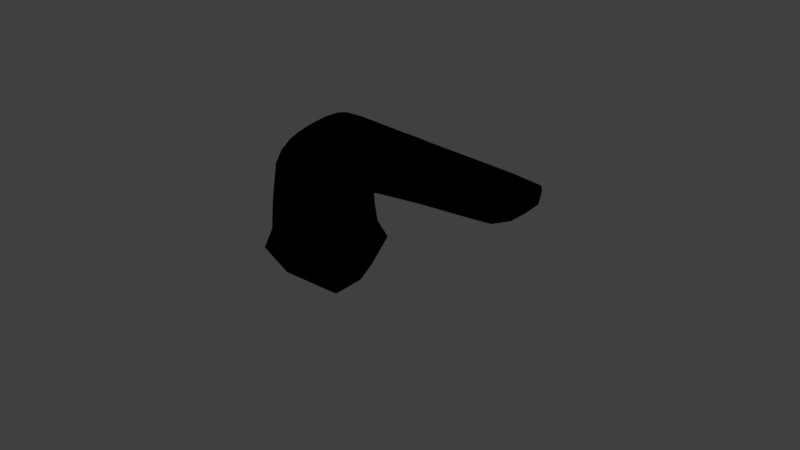 # Source: tub.blend  (saved by Blender 2.79.0; exported with 4.5.12 LTS)
import bpy
from mathutils import Matrix  # noqa: F401  (used for matrix-valued properties, if any)

bpy.ops.wm.read_factory_settings(use_empty=True)
scene = bpy.context.scene
scene.name = 'Scene'

# ---- collections
col_collection_1 = bpy.data.collections.new('Collection 1'); scene.collection.children.link(col_collection_1)

# ---- materials (node trees are filled in below, after node groups)
mat_material_002 = bpy.data.materials.new('Material.002')
mat_material_002.alpha_threshold = 0.0
mat_material_002.roughness = 0.5
mat_chrome = bpy.data.materials.new('chrome')
mat_chrome.alpha_threshold = 0.0
mat_chrome.diffuse_color = (0.0, 0.0, 0.0, 1.0)
mat_chrome.roughness = 0.5
mat_chrome.specular_intensity = 1.0
mat_material_001 = bpy.data.materials.new('Material.001')
mat_material_001.alpha_threshold = 0.0
mat_material_001.diffuse_color = (0.2529, 0.2529, 0.2529, 1.0)
mat_material_001.roughness = 0.5
mat_material_001.specular_intensity = 0.3187
mat_black = bpy.data.materials.new('black')
mat_black.alpha_threshold = 0.0
mat_black.diffuse_color = (0.0, 0.0, 0.0, 1.0)
mat_black.roughness = 0.5
mat_black.specular_intensity = 0.0

# ---- node groups
ng_ao_dirt_worn_masks = bpy.data.node_groups.new('ao_dirt_worn_masks', 'ShaderNodeTree')
_s = ng_ao_dirt_worn_masks.interface.new_socket(name='AO', in_out='OUTPUT', socket_type='NodeSocketColor')
_s.default_value = (0.0, 0.0, 0.0, 0.0)
_s = ng_ao_dirt_worn_masks.interface.new_socket(name='Dirt', in_out='OUTPUT', socket_type='NodeSocketFloat')
_s.min_value = 0.0
_s.max_value = 0.0
_s = ng_ao_dirt_worn_masks.interface.new_socket(name='Worn', in_out='OUTPUT', socket_type='NodeSocketFloat')
_s.min_value = 0.0
_s.max_value = 0.0
_s = ng_ao_dirt_worn_masks.interface.new_socket(name='Patina', in_out='OUTPUT', socket_type='NodeSocketFloat')
_s.min_value = 0.0
_s.max_value = 0.0
_N = ng_ao_dirt_worn_masks.nodes; _L = ng_ao_dirt_worn_masks.links
n0 = _N.new('NodeUndefined'); n0.name = 'Geometry.001'; n0.location = (-77, -212)
n1 = _N.new('NodeUndefined'); n1.name = 'Texture.003'; n1.location = (101, 194)
n2 = _N.new('NodeReroute'); n2.name = 'Reroute.003'; n2.location = (547, 226)
n2.width = 16
n2.socket_idname = 'NodeSocketFloat'
n3 = _N.new('NodeReroute'); n3.name = 'Reroute.002'; n3.location = (645, 198)
n3.width = 16
n3.socket_idname = 'NodeSocketFloat'
n4 = _N.new('NodeReroute'); n4.name = 'Reroute.001'; n4.location = (645, 187)
n4.width = 16
n4.socket_idname = 'NodeSocketFloat'
n5 = _N.new('ShaderNodeSeparateColor'); n5.name = 'Separate RGB'; n5.location = (493, 208)
n5.hide = True
n6 = _N.new('NodeGroupOutput'); n6.name = 'Group Output'; n6.location = (660, 256)
n7 = _N.new('ShaderNodeCombineColor'); n7.name = 'Combine RGB'; n7.location = (576, 236)
n7.hide = True
_L.new(n0.outputs[4], n1.inputs[0])
_L.new(n1.outputs[1], n5.inputs[0])
_L.new(n2.outputs[0], n7.inputs[0])
_L.new(n2.outputs[0], n7.inputs[1])
_L.new(n2.outputs[0], n7.inputs[2])
_L.new(n3.outputs[0], n6.inputs[1])
_L.new(n7.outputs[0], n6.inputs[0])
_L.new(n4.outputs[0], n6.inputs[2])
_L.new(n1.outputs[0], n6.inputs[3])
_L.new(n5.outputs[2], n4.inputs[0])
_L.new(n5.outputs[1], n3.inputs[0])
_L.new(n5.outputs[0], n2.inputs[0])
n6.is_active_output = True
ng_b4w_reflect_001 = bpy.data.node_groups.new('B4W_REFLECT.001', 'ShaderNodeTree')
_s = ng_b4w_reflect_001.interface.new_socket(name='Vector', in_out='OUTPUT', socket_type='NodeSocketVector')
_s.min_value = 0.0
_s.max_value = 0.0
_s = ng_b4w_reflect_001.interface.new_socket(name='View', in_out='INPUT', socket_type='NodeSocketVector')
_s.min_value = -1.0
_s.max_value = 1.0
_s = ng_b4w_reflect_001.interface.new_socket(name='Normal', in_out='INPUT', socket_type='NodeSocketVector')
_N = ng_b4w_reflect_001.nodes; _L = ng_b4w_reflect_001.links
n0 = _N.new('ShaderNodeVectorMath'); n0.name = 'Vector Math.001'; n0.location = (-380, -180)
n0.hide = True
n0.operation = 'DOT_PRODUCT'
n1 = _N.new('ShaderNodeMath'); n1.name = 'Math'; n1.location = (-240, -60)
n1.operation = 'MULTIPLY'
n1.inputs[1].default_value = 2.0
n2 = _N.new('ShaderNodeMath'); n2.name = 'Math.001'; n2.location = (-20, -160)
n2.hide = True
n2.operation = 'MULTIPLY'
n3 = _N.new('ShaderNodeMath'); n3.name = 'Math.002'; n3.location = (-20, -200)
n3.hide = True
n3.operation = 'MULTIPLY'
n4 = _N.new('ShaderNodeMath'); n4.name = 'Math.003'; n4.location = (-20, -240)
n4.hide = True
n4.operation = 'MULTIPLY'
n5 = _N.new('ShaderNodeSeparateColor'); n5.name = 'Separate RGB'; n5.location = (-240, -240)
n5.width = 100
n5.hide = True
n6 = _N.new('ShaderNodeCombineColor'); n6.name = 'Combine RGB'; n6.location = (100, -200)
n6.width = 100
n6.hide = True
n7 = _N.new('NodeGroupInput'); n7.name = 'Group Input.001'; n7.location = (-960, 20)
n8 = _N.new('ShaderNodeVectorMath'); n8.name = 'Vector Math'; n8.location = (220, -60)
n8.hide = True
n8.operation = 'SUBTRACT'
n9 = _N.new('NodeGroupOutput'); n9.name = 'Group Output.001'; n9.location = (340, -20)
n10 = _N.new('NodeReroute'); n10.name = 'Reroute'; n10.location = (-431, -12)
n10.width = 16
n10.socket_idname = 'NodeSocketVector'
n11 = _N.new('ShaderNodeMapping'); n11.name = 'Mapping'; n11.location = (-720, -220)
n11.vector_type = 'VECTOR'
n11.inputs[3].default_value = (-1.0, -1.0, -1.0)
n12 = _N.new('ShaderNodeVectorTransform'); n12.name = 'Vector Transform'; n12.location = (-710, 142)
n12.convert_from = 'CAMERA'
n12.convert_to = 'WORLD'
_L.new(n0.outputs[1], n1.inputs[0])
_L.new(n2.outputs[0], n6.inputs[0])
_L.new(n3.outputs[0], n6.inputs[1])
_L.new(n4.outputs[0], n6.inputs[2])
_L.new(n6.outputs[0], n8.inputs[1])
_L.new(n11.outputs[0], n5.inputs[0])
_L.new(n11.outputs[0], n0.inputs[1])
_L.new(n1.outputs[0], n2.inputs[0])
_L.new(n5.outputs[0], n2.inputs[1])
_L.new(n5.outputs[1], n3.inputs[1])
_L.new(n1.outputs[0], n3.inputs[0])
_L.new(n5.outputs[2], n4.inputs[1])
_L.new(n1.outputs[0], n4.inputs[0])
_L.new(n10.outputs[0], n0.inputs[0])
_L.new(n10.outputs[0], n8.inputs[0])
_L.new(n7.outputs[1], n11.inputs[0])
_L.new(n8.outputs[0], n9.inputs[0])
_L.new(n7.outputs[0], n12.inputs[0])
_L.new(n12.outputs[0], n10.inputs[0])
n9.is_active_output = True
ng_cubemap_sharp = bpy.data.node_groups.new('cubemap_sharp', 'ShaderNodeTree')
_s = ng_cubemap_sharp.interface.new_socket(name='cubemap', in_out='OUTPUT', socket_type='NodeSocketColor')
_s = ng_cubemap_sharp.interface.new_socket(name='Normal', in_out='INPUT', socket_type='NodeSocketVector')
_s.min_value = -1.0
_s.max_value = 1.0
_N = ng_cubemap_sharp.nodes; _L = ng_cubemap_sharp.links
n0 = _N.new('NodeGroupOutput'); n0.name = 'Group Output'; n0.location = (244, 153)
n1 = _N.new('NodeUndefined'); n1.name = 'Geometry.001'; n1.location = (-285, 59)
n2 = _N.new('NodeGroupInput'); n2.name = 'Group Input'; n2.location = (-285, -214)
n3 = _N.new('ShaderNodeGroup'); n3.name = 'Group'; n3.location = (-96, -46)
n3.node_tree = ng_b4w_reflect_001
n4 = _N.new('NodeUndefined'); n4.name = 'Texture'; n4.location = (72, 179)
_L.new(n1.outputs[2], n3.inputs[0])
_L.new(n3.outputs[0], n4.inputs[0])
_L.new(n2.outputs[0], n3.inputs[1])
_L.new(n4.outputs[1], n0.inputs[0])
n0.is_active_output = True
ng_chrome_material_core = bpy.data.node_groups.new('chrome_material_core', 'ShaderNodeTree')
_s = ng_chrome_material_core.interface.new_socket(name='Color', in_out='OUTPUT', socket_type='NodeSocketColor')
_s.default_value = (0.0, 0.0, 0.0, 0.0)
_s = ng_chrome_material_core.interface.new_socket(name='Normal', in_out='OUTPUT', socket_type='NodeSocketVector')
_s.min_value = -1.0
_s.max_value = 1.0
_s = ng_chrome_material_core.interface.new_socket(name='Normal', in_out='INPUT', socket_type='NodeSocketVector')
_s.min_value = -1.0
_s.max_value = 1.0
_N = ng_chrome_material_core.nodes; _L = ng_chrome_material_core.links
n0 = _N.new('ShaderNodeRGBToBW'); n0.name = 'RGB to BW'; n0.location = (2, -55)
n0.hide = True
n1 = _N.new('ShaderNodeGroup'); n1.name = 'Group.001'; n1.location = (-217, -76)
n1.node_tree = ng_cubemap_sharp
n2 = _N.new('ShaderNodeMix'); n2.name = 'Mix'; n2.location = (200, 43)
n2.data_type = 'RGBA'
n2.inputs[6].default_value = (0.01506, 0.01506, 0.01506, 1.0)
n3 = _N.new('NodeGroupOutput'); n3.name = 'Group Output'; n3.location = (398, 28)
n4 = _N.new('NodeGroupInput'); n4.name = 'Group Input'; n4.location = (-413, 8)
_L.new(n0.outputs[0], n2.inputs[0])
_L.new(n2.outputs[2], n3.inputs[0])
_L.new(n4.outputs[0], n1.inputs[0])
_L.new(n1.outputs[0], n0.inputs[0])
_L.new(n4.outputs[0], n3.inputs[1])
_L.new(n1.outputs[0], n2.inputs[7])
n3.is_active_output = True

# ---- material node trees
mat_material_002.use_nodes = True; mat_material_002.node_tree.nodes.clear()
_N = mat_material_002.node_tree.nodes; _L = mat_material_002.node_tree.links
n0 = _N.new('NodeUndefined'); n0.name = 'Output'; n0.location = (350, 300)
n0.inputs[1].default_value = 1.0
n1 = _N.new('NodeUndefined'); n1.name = 'Extended Material'; n1.location = (136, 303)
n1.inputs[1].default_value = (1.0, 1.0, 1.0, 1.0)
n1.inputs[2].default_value = 0.8
n1.inputs[3].default_value = (0.0, 0.0, 0.0)
n1.inputs[4].default_value = (1.0, 1.0, 1.0, 1.0)
n1.inputs[5].default_value = 1.0
n1.inputs[6].default_value = 0.0
n1.inputs[7].default_value = 1.0
n1.inputs[8].default_value = 0.0
n1.inputs[9].default_value = 1.0
n1.inputs[10].default_value = 0.0
n2 = _N.new('ShaderNodeMapping'); n2.name = 'Mapping'; n2.location = (-762, 207)
n2.inputs[3].default_value = (0.8, 0.8, 1.0)
n3 = _N.new('NodeUndefined'); n3.name = 'Geometry'; n3.location = (-1018, 217)
n4 = _N.new('NodeUndefined'); n4.name = 'Texture'; n4.location = (-313, 265)
n5 = _N.new('ShaderNodeMix'); n5.name = 'Mix'; n5.location = (-93, 167)
n5.data_type = 'RGBA'
n5.inputs[0].default_value = 0.3273
n5.inputs[7].default_value = (1.0, 1.0, 1.0, 1.0)
_L.new(n1.outputs[0], n0.inputs[0])
_L.new(n2.outputs[0], n4.inputs[0])
_L.new(n3.outputs[4], n2.inputs[0])
_L.new(n5.outputs[2], n1.inputs[0])
_L.new(n4.outputs[1], n5.inputs[6])
mat_chrome.use_nodes = True; mat_chrome.node_tree.nodes.clear()
_N = mat_chrome.node_tree.nodes; _L = mat_chrome.node_tree.links
n0 = _N.new('ShaderNodeGroup'); n0.name = 'Group'; n0.location = (-672, 301)
n0.node_tree = ng_ao_dirt_worn_masks
n1 = _N.new('NodeUndefined'); n1.name = 'Material'; n1.location = (-681, 131)
n1.inputs[1].default_value = (1.0, 1.0, 1.0, 1.0)
n1.inputs[2].default_value = 1.0
n2 = _N.new('NodeReroute'); n2.name = 'Reroute.001'; n2.location = (-476, 262)
n2.width = 16
n3 = _N.new('ShaderNodeMix'); n3.name = 'Mix.001'; n3.location = (-380, 232)
n3.data_type = 'RGBA'
n3.blend_type = 'MULTIPLY'
n4 = _N.new('NodeUndefined'); n4.name = 'Output'; n4.location = (-164, 308)
n4.inputs[1].default_value = 1.0
n5 = _N.new('NodeUndefined'); n5.name = 'Geometry'; n5.location = (-1255, -28)
n6 = _N.new('ShaderNodeGroup'); n6.name = 'Group.002'; n6.location = (-1021, -79)
n6.width = 206
n6.node_tree = ng_chrome_material_core
_L.new(n3.outputs[2], n4.inputs[0])
_L.new(n2.outputs[0], n3.inputs[7])
_L.new(n1.outputs[0], n3.inputs[6])
_L.new(n6.outputs[0], n1.inputs[0])
_L.new(n0.outputs[0], n2.inputs[0])
_L.new(n5.outputs[5], n6.inputs[0])
_L.new(n6.outputs[1], n1.inputs[3])
mat_material_001.use_nodes = True; mat_material_001.node_tree.nodes.clear()
_N = mat_material_001.node_tree.nodes; _L = mat_material_001.node_tree.links
n0 = _N.new('NodeUndefined'); n0.name = 'Output'; n0.location = (300, 300)
n0.inputs[1].default_value = 1.0
n1 = _N.new('NodeUndefined'); n1.name = 'Material'; n1.location = (10, 300)
n1.inputs[0].default_value = (0.2529, 0.2529, 0.2529, 1.0)
n1.inputs[1].default_value = (1.0, 1.0, 1.0, 1.0)
n1.inputs[2].default_value = 1.0
n1.inputs[3].default_value = (0.0, 0.0, 0.0)
_L.new(n1.outputs[0], n0.inputs[0])

# ---- world
world_world = bpy.data.worlds.new('World'); scene.world = world_world
world_world.color = (0.05088, 0.05088, 0.05088)
world_world.use_sun_shadow = False
world_world.sun_shadow_jitter_overblur = 0.0
world_world.cycles.sampling_method = 'MANUAL'

# ---- lights
light_hemi = bpy.data.lights.new('Hemi', 'SUN')
light_hemi.transmission_factor = 0.0
light_hemi.angle = 0.1993
light_hemi.energy = 2.35
light_hemi.shadow_buffer_clip_start = 0.5
light_hemi.shadow_soft_size = 0.1
light_hemi.shadow_cascade_max_distance = 1000.0

# ---- meshes
me_cube_001 = bpy.data.meshes.new('Cube.001')
me_cube_001.from_pydata([(0.03629, -0.5816, 0.1975), (0.03629, -0.5171, 0.1975), (-0.03629, -0.5816, 0.1975), (-0.03629, -0.5171, 0.1975), (0.375, -0.85, -4.165e-08), (0.375, 0.85, -4.18e-08), (-0.375, -0.85, -4.165e-08), (-0.375, 0.85, -4.18e-08), (1.48e-08, -0.85, -4.165e-08), (-0.375, -1.639e-08, -4.172e-08), (-0.346, -0.04001, 0.7), (0.375, -0.85, 0.7), (0.375, 0.85, 0.7), (-0.346, 0.04004, 0.7), (-0.3055, -0.03828, 0.7), (0.2765, -0.7671, 0.7), (0.2765, 0.7672, 0.7), (-0.3055, 0.03831, 0.7), (-0.375, 0.85, 0.7), (-0.375, -0.85, 0.7), (-0.2765, 0.7672, 0.7), (-0.2765, -0.7671, 0.7), (-0.346, 0.04004, 0.8137), (-0.346, -0.04001, 0.8137), (-0.3055, 0.03831, 0.8137), (-0.3055, -0.03828, 0.8137), (-0.346, 0.04004, 0.8376), (-0.346, -0.04001, 0.8376), (-0.3055, 0.03831, 0.8376), (-0.3055, -0.03828, 0.8376), (-0.3421, 0.04004, 0.87), (-0.3421, -0.04001, 0.87), (-0.3055, 0.03831, 0.8461), (-0.3055, -0.03828, 0.8461), (-0.3297, 0.04004, 0.8857), (-0.3297, -0.04001, 0.8857), (-0.3047, 0.03831, 0.8539), (-0.3047, -0.03828, 0.8539), (-0.3037, 0.04004, 0.9046), (-0.3037, -0.04001, 0.9046), (-0.2909, 0.03831, 0.8662), (-0.2909, -0.03828, 0.8662), (-0.282, 0.04004, 0.9109), (-0.282, -0.04001, 0.9109), (-0.2809, 0.03831, 0.8705), (-0.2809, -0.03828, 0.8705), (-0.2588, 0.04004, 0.9111), (-0.2588, -0.04001, 0.9111), (-0.2663, 0.03831, 0.8713), (-0.2663, -0.03828, 0.8713), (-0.2461, 0.04004, 0.9056), (-0.2461, -0.04001, 0.9056), (-0.2536, 0.03831, 0.8658), (-0.2536, -0.03828, 0.8658), (-0.229, 0.04004, 0.8942), (-0.229, -0.04001, 0.8942), (-0.2503, 0.03831, 0.8597), (-0.2503, -0.03828, 0.8597), (-0.2153, 0.04004, 0.8539), (-0.2153, -0.04001, 0.8539), (-0.2456, 0.03831, 0.8484), (-0.2456, -0.03828, 0.8484), (-0.2555, -0.7461, 0.1975), (0.2555, -0.7461, 0.1975), (0.2555, 0.5476, 0.1975), (-0.2555, 0.5476, 0.1975), (-0.03629, -0.5816, 0.1836), (0.03629, -0.5816, 0.1836), (0.03629, -0.5171, 0.1836), (-0.03629, -0.5171, 0.1836)], [], [(0, 1, 68, 67), (19, 18, 7, 9, 6), (6, 9, 7, 5, 4, 8), (4, 5, 12, 11), (19, 6, 8, 4, 11), (7, 18, 12, 5), (15, 21, 19, 11), (16, 15, 11, 12), (20, 16, 12, 18), (17, 13, 22, 24), (63, 62, 21, 15), (64, 63, 15, 16), (65, 64, 16, 20), (62, 65, 20, 21), (10, 13, 18, 19), (17, 14, 21, 20), (14, 10, 19, 21), (13, 17, 20, 18), (23, 25, 29, 27), (14, 17, 24, 25), (10, 14, 25, 23), (13, 10, 23, 22), (26, 27, 31, 30), (22, 23, 27, 26), (24, 22, 26, 28), (25, 24, 28, 29), (32, 30, 34, 36), (28, 26, 30, 32), (29, 28, 32, 33), (27, 29, 33, 31), (35, 37, 41, 39), (33, 32, 36, 37), (31, 33, 37, 35), (30, 31, 35, 34), (40, 38, 42, 44), (34, 35, 39, 38), (36, 34, 38, 40), (37, 36, 40, 41), (45, 44, 48, 49), (41, 40, 44, 45), (39, 41, 45, 43), (38, 39, 43, 42), (47, 49, 53, 51), (43, 45, 49, 47), (42, 43, 47, 46), (44, 42, 46, 48), (52, 50, 54, 56), (46, 47, 51, 50), (48, 46, 50, 52), (49, 48, 52, 53), (55, 57, 61, 59), (53, 52, 56, 57), (51, 53, 57, 55), (50, 51, 55, 54), (61, 60, 58, 59), (54, 55, 59, 58), (56, 54, 58, 60), (57, 56, 60, 61), (0, 2, 62, 63), (1, 0, 63, 64), (3, 1, 64, 65), (2, 3, 65, 62), (67, 68, 69, 66), (1, 3, 69, 68), (2, 0, 67, 66), (3, 2, 66, 69)])
me_cube_001.polygons.foreach_set('use_smooth', [True] * 66)
me_cube_001.polygons.foreach_set('material_index', [0, 0, 0, 0, 0, 0, 0, 0, 0, 1, 0, 0, 0, 0, 0, 0, 0, 0, 1, 1, 1, 1, 1, 1, 1, 1, 1, 1, 1, 1, 1, 1, 1, 1, 1, 1, 1, 1, 1, 1, 1, 1, 1, 1, 1, 1, 1, 1, 1, 1, 1, 1, 1, 1, 1, 1, 1, 1, 0, 0, 0, 0, 0, 0, 0, 0])
_k = {(11, 19): 1.0, (11, 12): 1.0, (12, 18): 1.0, (18, 19): 1.0, (6, 19): 1.0, (7, 18): 1.0, (6, 9): 1.0, (6, 8): 1.0, (5, 7): 1.0, (4, 5): 1.0, (4, 11): 1.0, (5, 12): 1.0, (4, 8): 1.0, (7, 9): 1.0, (15, 21): 1.0, (15, 16): 1.0, (16, 20): 1.0, (20, 21): 1.0, (11, 15): 1.0, (19, 21): 1.0, (12, 16): 0.12549, (18, 20): 0.12549, (62, 63): 1.0, (63, 64): 1.0, (64, 65): 1.0, (62, 65): 1.0, (16, 64): 0.12549, (20, 65): 0.12549, (10, 13): 1.0, (14, 17): 1.0, (10, 14): 1.0, (13, 17): 1.0, (14, 21): 1.0, (22, 23): 0.01569, (24, 25): 0.01569, (23, 25): 0.01569, (22, 24): 0.01569, (13, 22): 0.43922, (17, 24): 0.43922, (14, 25): 0.43922, (10, 23): 0.43922, (26, 27): 0.01569, (28, 29): 0.01569, (27, 29): 0.01569, (26, 28): 0.01569, (25, 29): 0.01569, (23, 27): 0.01569, (22, 26): 0.01569, (24, 28): 0.01569, (30, 31): 0.01569, (32, 33): 0.01569, (31, 33): 0.01569, (30, 32): 0.01569, (27, 31): 0.01569, (26, 30): 0.01569, (28, 32): 0.01569, (29, 33): 0.01569, (34, 35): 0.01569, (36, 37): 0.01569, (35, 37): 0.01569, (34, 36): 0.01569, (30, 34): 0.01569, (32, 36): 0.01569, (33, 37): 0.01569, (31, 35): 0.01569, (38, 39): 0.01569, (40, 41): 0.01569, (39, 41): 0.01569, (38, 40): 0.01569, (37, 41): 0.01569, (35, 39): 0.01569, (34, 38): 0.01569, (36, 40): 0.01569, (42, 43): 0.01569, (44, 45): 0.01569, (43, 45): 0.01569, (42, 44): 0.01569, (38, 42): 0.01569, (40, 44): 0.01569, (41, 45): 0.01569, (39, 43): 0.01569, (46, 47): 0.01569, (48, 49): 0.01569, (47, 49): 0.01569, (46, 48): 0.01569, (44, 48): 0.01569, (45, 49): 0.01569, (43, 47): 0.01569, (42, 46): 0.01569, (50, 51): 0.01569, (52, 53): 0.01569, (51, 53): 0.01569, (50, 52): 0.01569, (49, 53): 0.01569, (47, 51): 0.01569, (46, 50): 0.01569, (48, 52): 0.01569, (54, 55): 0.01569, (56, 57): 0.01569, (55, 57): 0.01569, (54, 56): 0.01569, (50, 54): 0.01569, (52, 56): 0.01569, (53, 57): 0.01569, (51, 55): 0.01569, (58, 59): 1.0, (60, 61): 1.0, (59, 61): 1.0, (58, 60): 1.0, (57, 61): 1.0, (55, 59): 1.0, (54, 58): 1.0, (56, 60): 1.0, (0, 2): 0.39608, (0, 1): 0.39608, (1, 3): 0.39608, (2, 3): 0.39608, (66, 67): 1.0, (67, 68): 1.0, (68, 69): 1.0, (66, 69): 1.0}
me_cube_001.attributes.new('crease_edge', 'FLOAT', 'EDGE').data.foreach_set('value', [_k.get((min(e.vertices), max(e.vertices)), 0.0) for e in me_cube_001.edges])
_uv = me_cube_001.uv_layers.new(name='UVMap')
_uv.uv.foreach_set('vector', [0.4577, 0.3409, 0.4577, 0.3526, 0.4534, 0.3526, 0.4534, 0.3409, 0.6838, 0.3081, 0.6838, 0.0, 0.9007, 2.723e-06, 0.9007, 0.1541, 0.9007, 0.3081, 0.4662, 4.322e-08, 0.4662, 0.1541, 0.4662, 0.3081, 0.2333, 0.3081, 0.2333, 0.0, 0.3497, 2.161e-08, 0.6838, 0.0, 0.6838, 0.3081, 0.4662, 0.3081, 0.4662, 2.766e-06, 0.6252, 0.3081, 0.8429, 0.3082, 0.8429, 0.3761, 0.8429, 0.4441, 0.6252, 0.4441, 0.6252, 0.4441, 0.8429, 0.4441, 0.8429, 0.5801, 0.6252, 0.58, 0.2026, 0.01502, 0.03063, 0.01502, 0.0, 0.0, 0.2333, 0.0, 0.2026, 0.2931, 0.2026, 0.01502, 0.2333, 0.0, 0.2333, 0.3081, 0.03063, 0.2931, 0.2026, 0.2931, 0.2333, 0.3081, 1.854e-08, 0.3081, 0.3481, 0.3457, 0.3372, 0.3495, 0.3193, 0.3317, 0.3302, 0.328, 0.8429, 0.4045, 0.8429, 0.3119, 0.999, 0.3081, 0.999, 0.4084, 0.3115, 0.3479, 0.3115, 0.5824, 0.1564, 0.5863, 0.1564, 0.3081, 1.0, 0.4476, 1.0, 0.5402, 0.8429, 0.5443, 0.8429, 0.4441, 0.1564, 0.3119, 0.1564, 0.5465, 3.708e-08, 0.5862, 0.0, 0.3081, 0.009016, 0.1468, 0.009016, 0.1613, 1.854e-08, 0.3081, 0.0, 0.0, 0.02161, 0.161, 0.02161, 0.1471, 0.03063, 0.01502, 0.03063, 0.2931, 0.02161, 0.1471, 0.009016, 0.1468, 0.0, 0.0, 0.03063, 0.01502, 0.009016, 0.1613, 0.02161, 0.161, 0.03063, 0.2931, 1.854e-08, 0.3081, 0.3559, 0.3259, 0.3667, 0.3296, 0.363, 0.3334, 0.3521, 0.3297, 0.4333, 0.336, 0.4095, 0.336, 0.4095, 0.3154, 0.4333, 0.3154, 0.3737, 0.3081, 0.3846, 0.3119, 0.3667, 0.3296, 0.3559, 0.3259, 0.3846, 0.3081, 0.4095, 0.3081, 0.4095, 0.3287, 0.3846, 0.3287, 0.3846, 0.333, 0.4095, 0.333, 0.4095, 0.3388, 0.3846, 0.3388, 0.3846, 0.3287, 0.4095, 0.3287, 0.4095, 0.333, 0.3846, 0.333, 0.3302, 0.328, 0.3193, 0.3317, 0.3155, 0.3279, 0.3264, 0.3242, 0.4333, 0.3154, 0.4095, 0.3154, 0.4095, 0.3111, 0.4333, 0.3111, 0.3251, 0.3229, 0.3115, 0.3225, 0.3124, 0.3189, 0.3241, 0.3216, 0.3264, 0.3242, 0.3155, 0.3279, 0.3115, 0.3225, 0.3251, 0.3229, 0.4333, 0.3111, 0.4095, 0.3111, 0.4095, 0.3095, 0.4333, 0.3095, 0.3521, 0.3297, 0.363, 0.3334, 0.3616, 0.3347, 0.3481, 0.3351, 0.3489, 0.3387, 0.3606, 0.336, 0.3624, 0.3392, 0.3529, 0.344, 0.4333, 0.3095, 0.4095, 0.3095, 0.4095, 0.3081, 0.4333, 0.3081, 0.3481, 0.3351, 0.3616, 0.3347, 0.3606, 0.336, 0.3489, 0.3387, 0.3846, 0.3388, 0.4095, 0.3388, 0.4095, 0.3414, 0.3846, 0.3414, 0.3259, 0.3184, 0.3164, 0.3136, 0.3212, 0.3106, 0.3279, 0.3168, 0.4333, 0.3081, 0.4582, 0.3081, 0.4582, 0.3128, 0.4333, 0.3128, 0.3241, 0.3216, 0.3124, 0.3189, 0.3164, 0.3136, 0.3259, 0.3184, 0.4256, 0.336, 0.4256, 0.3499, 0.4211, 0.3499, 0.4211, 0.336, 0.4179, 0.336, 0.4179, 0.3499, 0.4134, 0.3499, 0.4134, 0.336, 0.4211, 0.336, 0.4211, 0.3499, 0.4179, 0.3499, 0.4179, 0.336, 0.3529, 0.344, 0.3624, 0.3392, 0.3644, 0.3408, 0.3577, 0.347, 0.4333, 0.3128, 0.4582, 0.3128, 0.4582, 0.3167, 0.4333, 0.3167, 0.3639, 0.3491, 0.3682, 0.3422, 0.3725, 0.3425, 0.3682, 0.3494, 0.3577, 0.347, 0.3644, 0.3408, 0.3682, 0.3422, 0.3639, 0.3491, 0.4333, 0.3167, 0.4582, 0.3167, 0.4582, 0.321, 0.4333, 0.321, 0.3279, 0.3168, 0.3212, 0.3106, 0.3274, 0.3084, 0.3317, 0.3154, 0.3359, 0.3151, 0.3317, 0.3081, 0.3381, 0.3084, 0.3378, 0.3157, 0.4333, 0.321, 0.4582, 0.321, 0.4582, 0.3233, 0.4333, 0.3233, 0.3317, 0.3154, 0.3274, 0.3084, 0.3317, 0.3081, 0.3359, 0.3151, 0.4134, 0.336, 0.4134, 0.3499, 0.4095, 0.3499, 0.4095, 0.336, 0.3746, 0.3492, 0.3743, 0.3419, 0.3773, 0.3406, 0.3846, 0.3442, 0.4638, 0.3081, 0.4638, 0.322, 0.4619, 0.322, 0.4619, 0.3081, 0.3682, 0.3494, 0.3725, 0.3425, 0.3743, 0.3419, 0.3746, 0.3492, 0.4333, 0.3233, 0.4582, 0.3233, 0.4582, 0.3264, 0.4333, 0.3264, 0.4428, 0.3399, 0.4428, 0.3537, 0.4333, 0.3541, 0.4333, 0.3395, 0.4534, 0.3409, 0.4534, 0.3264, 0.466, 0.3264, 0.466, 0.3409, 0.3378, 0.3157, 0.3381, 0.3084, 0.3481, 0.3134, 0.3408, 0.317, 0.4619, 0.3081, 0.4619, 0.322, 0.4582, 0.322, 0.4582, 0.3081, 0.557, 0.338, 0.5344, 0.338, 0.4662, 0.3081, 0.6252, 0.3081, 0.557, 0.3497, 0.557, 0.338, 0.6252, 0.3081, 0.6252, 0.5426, 0.5344, 0.3497, 0.557, 0.3497, 0.6252, 0.5426, 0.4662, 0.5426, 0.5344, 0.338, 0.5344, 0.3497, 0.4662, 0.5426, 0.4662, 0.3081, 0.4333, 0.3264, 0.4534, 0.3264, 0.4534, 0.3395, 0.4333, 0.3395, 0.4299, 0.336, 0.4299, 0.3492, 0.4256, 0.3492, 0.4256, 0.336, 0.4428, 0.3527, 0.4428, 0.3395, 0.4472, 0.3395, 0.4472, 0.3527, 0.4515, 0.3395, 0.4515, 0.3512, 0.4472, 0.3512, 0.4472, 0.3395])
me_cube_001.materials.append(mat_material_002)
me_cube_001.materials.append(mat_chrome)
me_cube_001.use_remesh_preserve_volume = False
me_cube_001.use_remesh_preserve_attributes = False
me_cube_001.use_mirror_vertex_groups = False
me_cube_001.update()
me_cube_005 = bpy.data.meshes.new('Cube.005')
me_cube_005.from_pydata([(0.03629, -0.5816, 0.1975), (0.03629, -0.5171, 0.1975), (-0.03629, -0.5816, 0.1975), (-0.03629, -0.5171, 0.1975), (0.375, -0.85, -4.165e-08), (0.375, 0.85, -4.18e-08), (-0.375, -0.85, -4.165e-08), (-0.375, 0.85, -4.18e-08), (1.48e-08, -0.85, -4.165e-08), (-0.375, -1.639e-08, -4.172e-08), (0.375, -0.85, 0.7), (0.375, 0.85, 0.7), (0.2765, -0.7671, 0.7), (0.2765, 0.7672, 0.7), (-0.375, 0.85, 0.7), (-0.375, -0.85, 0.7), (-0.2765, 0.7672, 0.7), (-0.2765, -0.7671, 0.7), (-0.2555, -0.7461, 0.1975), (0.2555, -0.7461, 0.1975), (0.2555, 0.5476, 0.1975), (-0.2555, 0.5476, 0.1975), (-0.03629, -0.5816, 0.1836), (0.03629, -0.5816, 0.1836), (0.03629, -0.5171, 0.1836), (-0.03629, -0.5171, 0.1836)], [], [(0, 1, 24, 23), (15, 14, 7, 9, 6), (6, 9, 7, 5, 4, 8), (4, 5, 11, 10), (15, 6, 8, 4, 10), (7, 14, 11, 5), (19, 18, 17, 12), (20, 19, 12, 13), (21, 20, 13, 16), (18, 21, 16, 17), (23, 24, 25, 22), (1, 3, 25, 24), (2, 0, 23, 22), (3, 2, 22, 25)])
me_cube_005.polygons.foreach_set('use_smooth', [True] * 14)
_k = {(10, 15): 1.0, (10, 11): 1.0, (11, 14): 1.0, (14, 15): 1.0, (6, 15): 1.0, (7, 14): 1.0, (6, 9): 1.0, (6, 8): 1.0, (5, 7): 1.0, (4, 5): 1.0, (4, 10): 1.0, (5, 11): 1.0, (4, 8): 1.0, (7, 9): 1.0, (12, 17): 1.0, (12, 13): 1.0, (13, 16): 1.0, (16, 17): 1.0, (18, 19): 1.0, (19, 20): 1.0, (20, 21): 1.0, (18, 21): 1.0, (13, 20): 0.12549, (16, 21): 0.12549, (0, 2): 0.39608, (0, 1): 0.39608, (1, 3): 0.39608, (2, 3): 0.39608, (22, 23): 1.0, (23, 24): 1.0, (24, 25): 1.0, (22, 25): 1.0}
me_cube_005.attributes.new('crease_edge', 'FLOAT', 'EDGE').data.foreach_set('value', [_k.get((min(e.vertices), max(e.vertices)), 0.0) for e in me_cube_005.edges])
_uv = me_cube_005.uv_layers.new(name='UVMap')
_uv.uv.foreach_set('vector', [0.4577, 0.3409, 0.4577, 0.3526, 0.4534, 0.3526, 0.4534, 0.3409, 0.6838, 0.3081, 0.6838, 0.0, 0.9007, 2.723e-06, 0.9007, 0.1541, 0.9007, 0.3081, 0.4662, 4.322e-08, 0.4662, 0.1541, 0.4662, 0.3081, 0.2333, 0.3081, 0.2333, 0.0, 0.3497, 2.161e-08, 0.6838, 0.0, 0.6838, 0.3081, 0.4662, 0.3081, 0.4662, 2.766e-06, 0.6252, 0.3081, 0.8429, 0.3082, 0.8429, 0.3761, 0.8429, 0.4441, 0.6252, 0.4441, 0.6252, 0.4441, 0.8429, 0.4441, 0.8429, 0.5801, 0.6252, 0.58, 0.8429, 0.4045, 0.8429, 0.3119, 0.999, 0.3081, 0.999, 0.4084, 0.3115, 0.3479, 0.3115, 0.5824, 0.1564, 0.5863, 0.1564, 0.3081, 1.0, 0.4476, 1.0, 0.5402, 0.8429, 0.5443, 0.8429, 0.4441, 0.1564, 0.3119, 0.1564, 0.5465, 3.708e-08, 0.5862, 0.0, 0.3081, 0.4333, 0.3264, 0.4534, 0.3264, 0.4534, 0.3395, 0.4333, 0.3395, 0.4299, 0.336, 0.4299, 0.3492, 0.4256, 0.3492, 0.4256, 0.336, 0.4428, 0.3527, 0.4428, 0.3395, 0.4472, 0.3395, 0.4472, 0.3527, 0.4515, 0.3395, 0.4515, 0.3512, 0.4472, 0.3512, 0.4472, 0.3395])
me_cube_005.materials.append(mat_material_002)
me_cube_005.materials.append(mat_material_001)
me_cube_005.materials.append(mat_black)
me_cube_005.use_remesh_preserve_volume = False
me_cube_005.use_remesh_preserve_attributes = False
me_cube_005.use_mirror_vertex_groups = False
me_cube_005.update()
me_cube_002 = bpy.data.meshes.new('Cube.002')
me_cube_002.from_pydata([(-0.002777, -0.005647, 0.001618), (-0.002127, -0.01046, 0.00541), (-0.01564, -0.005647, 0.001618), (-0.01945, -0.01046, 0.00541), (-0.002777, 0.005647, 0.001618), (-0.002127, 0.01046, 0.00541), (-0.01564, 0.005647, 0.001618), (-0.01945, 0.01046, 0.00541), (0.0007338, -0.01501, 0.0146), (-0.02399, -0.01501, 0.0146), (-0.02399, 0.01501, 0.0146), (0.0007338, 0.01501, 0.0146), (0.0007338, -0.01005, 0.04009), (-0.02399, -0.01501, 0.04009), (-0.02399, 0.01501, 0.04009), (0.0007338, 0.01005, 0.04009), (0.02399, -0.01005, 0.05911), (-0.01101, -0.01501, 0.05911), (-0.01101, 0.01501, 0.05911), (0.02399, 0.01005, 0.05911), (0.06152, 0.01501, 0.04574), (0.06152, -0.01501, 0.04574), (0.06152, 0.01501, 0.05347), (0.06152, -0.01501, 0.05347)], [], [(0, 1, 3, 2), (2, 3, 7, 6), (6, 7, 5, 4), (4, 5, 1, 0), (2, 6, 4, 0), (1, 5, 11, 8), (11, 10, 14, 15), (7, 3, 9, 10), (5, 7, 10, 11), (3, 1, 8, 9), (15, 14, 18, 19), (9, 8, 12, 13), (8, 11, 15, 12), (10, 9, 13, 14), (18, 17, 16, 19), (13, 12, 16, 17), (15, 19, 22, 20), (14, 13, 17, 18), (21, 20, 22, 23), (19, 16, 23, 22), (12, 15, 20, 21), (16, 12, 21, 23)])
me_cube_002.polygons.foreach_set('use_smooth', [True] * 22)
_k = {(0, 2): 1.0, (0, 1): 1.0, (1, 3): 1.0, (2, 3): 1.0, (2, 6): 1.0, (3, 7): 1.0, (6, 7): 1.0, (4, 6): 1.0, (5, 7): 1.0, (4, 5): 1.0, (0, 4): 1.0, (1, 5): 1.0, (8, 9): 0.51373, (9, 10): 0.51373, (10, 11): 0.51373, (8, 11): 0.51373, (5, 11): 1.0, (1, 8): 1.0, (3, 9): 1.0, (7, 10): 1.0, (12, 15): 1.0, (10, 14): 0.36078, (11, 15): 0.36078, (8, 12): 0.36078, (9, 13): 0.36078, (17, 18): 0.38431, (16, 19): 1.0, (14, 18): 0.92549, (15, 19): 1.0, (12, 16): 1.0, (13, 17): 0.92549, (20, 21): 0.39608, (22, 23): 0.39608, (20, 22): 0.39608, (21, 23): 0.39608}
me_cube_002.attributes.new('crease_edge', 'FLOAT', 'EDGE').data.foreach_set('value', [_k.get((min(e.vertices), max(e.vertices)), 0.0) for e in me_cube_002.edges])
me_cube_002.materials.append(mat_chrome)
me_cube_002.use_remesh_preserve_volume = False
me_cube_002.use_remesh_preserve_attributes = False
me_cube_002.use_mirror_vertex_groups = False
me_cube_002.update()

# ---- objects
ob_tub = bpy.data.objects.new('tub', me_cube_001)
ob_outline = bpy.data.objects.new('Outline', me_cube_005)
ob_cube = bpy.data.objects.new('Cube', me_cube_002)
ob_firstcord = bpy.data.objects.new('firstCord', None)
ob_firstcornercord = bpy.data.objects.new('firstCornerCord', None)
ob_fourthcord = bpy.data.objects.new('fourthCord', None)
ob_fourthcornercord = bpy.data.objects.new('fourthCornerCord', None)
ob_secondcord = bpy.data.objects.new('secondCord', None)
ob_secondcornercord = bpy.data.objects.new('secondCornerCord', None)
ob_thirdcord = bpy.data.objects.new('thirdCord', None)
ob_thirdcornercord = bpy.data.objects.new('thirdCornerCord', None)
ob_hemi = bpy.data.objects.new('Hemi', light_hemi)

# ---- transforms, parenting, visibility, modifiers, constraints
ob_tub.location = (1.665, -0.06087, 0.1433)
ob_tub.hide_render = True
ob_tub.show_bounds = True
ob_tub.show_name = True
ob_tub.lineart.crease_threshold = 0.0
_m = ob_tub.modifiers.new('Subsurf', 'SUBSURF')
_m.show_render = False
_m.uv_smooth = 'PRESERVE_CORNERS'
_m.levels = 5
_m.render_levels = 5
_m.show_only_control_edges = False
ob_outline.parent = ob_tub
ob_outline.matrix_parent_inverse = Matrix(((1.0, 0.0, 0.0, -1.665), (0.0, 1.0, 0.0, 0.06087), (0.0, 0.0, 1.0, -0.1433), (0.0, 0.0, 0.0, 1.0)))
ob_outline.location = (1.665, -0.06087, 0.1433)
ob_outline.hide_render = True
ob_outline.show_bounds = True
ob_outline.show_name = True
ob_outline.lineart.crease_threshold = 0.0
_vg = ob_outline.vertex_groups.new(name='Group')
_vg.add([4, 5, 6, 7, 10, 11, 12, 13, 14, 15, 16, 17], 1.0, 'REPLACE')
_m = ob_outline.modifiers.new('Wireframe', 'WIREFRAME')
_m.use_boundary = True
_m.use_relative_offset = True
_m.material_offset = 2
_m.vertex_group = 'Group'
ob_cube.parent = ob_tub
ob_cube.matrix_parent_inverse = Matrix(((1.0, 0.0, 0.0, -1.665), (0.0, 1.0, 0.0, 0.06087), (0.0, 0.0, 1.0, -0.1433), (0.0, 0.0, 0.0, 1.0)))
ob_cube.location = (1.349, -0.176, 0.8417)
ob_cube.lineart.crease_threshold = 0.0
_m = ob_cube.modifiers.new('Subsurf', 'SUBSURF')
_m.uv_smooth = 'PRESERVE_CORNERS'
_m.quality = 2
_m.levels = 4
_m.show_only_control_edges = False
ob_firstcord.parent = ob_tub
ob_firstcord.matrix_parent_inverse = Matrix(((1.0, 0.0, 0.0, -1.665), (0.0, 1.0, 0.0, 0.06087), (0.0, 0.0, 1.0, -0.1433), (0.0, 0.0, 0.0, 1.0)))
ob_firstcord.location = (1.29, -0.06087, 0.1433)
ob_firstcord.empty_image_offset = (0.0, 0.0)
ob_firstcord.show_name = True
ob_firstcord.lineart.crease_threshold = 0.0
ob_firstcornercord.parent = ob_tub
ob_firstcornercord.matrix_parent_inverse = Matrix(((1.0, 0.0, 0.0, -1.665), (0.0, 1.0, 0.0, 0.06087), (0.0, 0.0, 1.0, -0.1433), (0.0, 0.0, 0.0, 1.0)))
ob_firstcornercord.location = (1.29, -0.9109, 0.1433)
ob_firstcornercord.empty_image_offset = (0.0, 0.0)
ob_firstcornercord.show_name = True
ob_firstcornercord.lineart.crease_threshold = 0.0
ob_fourthcord.parent = ob_tub
ob_fourthcord.matrix_parent_inverse = Matrix(((1.0, 0.0, 0.0, -1.665), (0.0, 1.0, 0.0, 0.06087), (0.0, 0.0, 1.0, -0.1433), (0.0, 0.0, 0.0, 1.0)))
ob_fourthcord.location = (1.665, -0.9109, 0.1433)
ob_fourthcord.empty_image_offset = (0.0, 0.0)
ob_fourthcord.show_name = True
ob_fourthcord.lineart.crease_threshold = 0.0
ob_fourthcornercord.parent = ob_tub
ob_fourthcornercord.matrix_parent_inverse = Matrix(((1.0, 0.0, 0.0, -1.665), (0.0, 1.0, 0.0, 0.06087), (0.0, 0.0, 1.0, -0.1433), (0.0, 0.0, 0.0, 1.0)))
ob_fourthcornercord.location = (2.04, -0.9109, 0.1433)
ob_fourthcornercord.empty_image_offset = (0.0, 0.0)
ob_fourthcornercord.show_name = True
ob_fourthcornercord.lineart.crease_threshold = 0.0
ob_secondcord.parent = ob_tub
ob_secondcord.matrix_parent_inverse = Matrix(((1.0, 0.0, 0.0, -1.665), (0.0, 1.0, 0.0, 0.06087), (0.0, 0.0, 1.0, -0.1433), (0.0, 0.0, 0.0, 1.0)))
ob_secondcord.location = (1.665, 0.7891, 0.1433)
ob_secondcord.empty_image_offset = (0.0, 0.0)
ob_secondcord.show_name = True
ob_secondcord.lineart.crease_threshold = 0.0
ob_secondcornercord.parent = ob_tub
ob_secondcornercord.matrix_parent_inverse = Matrix(((1.0, 0.0, 0.0, -1.665), (0.0, 1.0, 0.0, 0.06087), (0.0, 0.0, 1.0, -0.1433), (0.0, 0.0, 0.0, 1.0)))
ob_secondcornercord.location = (1.29, 0.7891, 0.1433)
ob_secondcornercord.empty_image_offset = (0.0, 0.0)
ob_secondcornercord.show_name = True
ob_secondcornercord.lineart.crease_threshold = 0.0
ob_thirdcord.parent = ob_tub
ob_thirdcord.matrix_parent_inverse = Matrix(((1.0, 0.0, 0.0, -1.665), (0.0, 1.0, 0.0, 0.06087), (0.0, 0.0, 1.0, -0.1433), (0.0, 0.0, 0.0, 1.0)))
ob_thirdcord.location = (2.04, -0.06087, 0.1433)
ob_thirdcord.empty_image_offset = (0.0, 0.0)
ob_thirdcord.show_name = True
ob_thirdcord.lineart.crease_threshold = 0.0
ob_thirdcornercord.parent = ob_tub
ob_thirdcornercord.matrix_parent_inverse = Matrix(((1.0, 0.0, 0.0, -1.665), (0.0, 1.0, 0.0, 0.06087), (0.0, 0.0, 1.0, -0.1433), (0.0, 0.0, 0.0, 1.0)))
ob_thirdcornercord.location = (2.04, 0.7891, 0.1433)
ob_thirdcornercord.empty_image_offset = (0.0, 0.0)
ob_thirdcornercord.show_name = True
ob_thirdcornercord.lineart.crease_threshold = 0.0
ob_hemi.location = (1.426, -0.3328, 2.084)
ob_hemi.rotation_euler = (0.0, -0.0, 1.571)
ob_hemi.lineart.crease_threshold = 0.0

# ---- collection membership
col_collection_1.objects.link(ob_tub)
col_collection_1.objects.link(ob_outline)
col_collection_1.objects.link(ob_cube)
col_collection_1.objects.link(ob_firstcord)
col_collection_1.objects.link(ob_firstcornercord)
col_collection_1.objects.link(ob_fourthcord)
col_collection_1.objects.link(ob_fourthcornercord)
col_collection_1.objects.link(ob_secondcord)
col_collection_1.objects.link(ob_secondcornercord)
col_collection_1.objects.link(ob_thirdcord)
col_collection_1.objects.link(ob_thirdcornercord)
col_collection_1.objects.link(ob_hemi)

# ---- scene / render settings (as saved in the file)
scene.frame_start = 1; scene.frame_end = 250; scene.frame_set(1)
scene.render.engine = 'BLENDER_EEVEE_NEXT'
scene.render.resolution_percentage = 50
scene.render.dither_intensity = 0.0
scene.cycles.use_denoising = False
scene.cycles.samples = 128
scene.cycles.sampling_pattern = 'TABULATED_SOBOL'
scene.cycles.use_adaptive_sampling = False
scene.cycles.use_light_tree = False
scene.cycles.blur_glossy = 0.0
scene.cycles.sample_clamp_indirect = 0.0
scene.view_settings.view_transform = 'Standard'
bpy.context.view_layer.update()

# ---- added for rendering (the .blend has no active camera): camera
cam_auto = bpy.data.cameras.new('AutoCamera')
cam_auto.lens = 50.0
cam_auto.sensor_width = 36.0
cam_auto.clip_end = 1000.0
ob_auto_camera = bpy.data.objects.new('AutoCamera', cam_auto)
scene.collection.objects.link(ob_auto_camera)
ob_auto_camera.location = (1.55235, -0.398058, 1.02007)
ob_auto_camera.rotation_euler = (1.09748, -7.21219e-08, 0.694738)
scene.camera = ob_auto_camera
bpy.context.view_layer.update()
